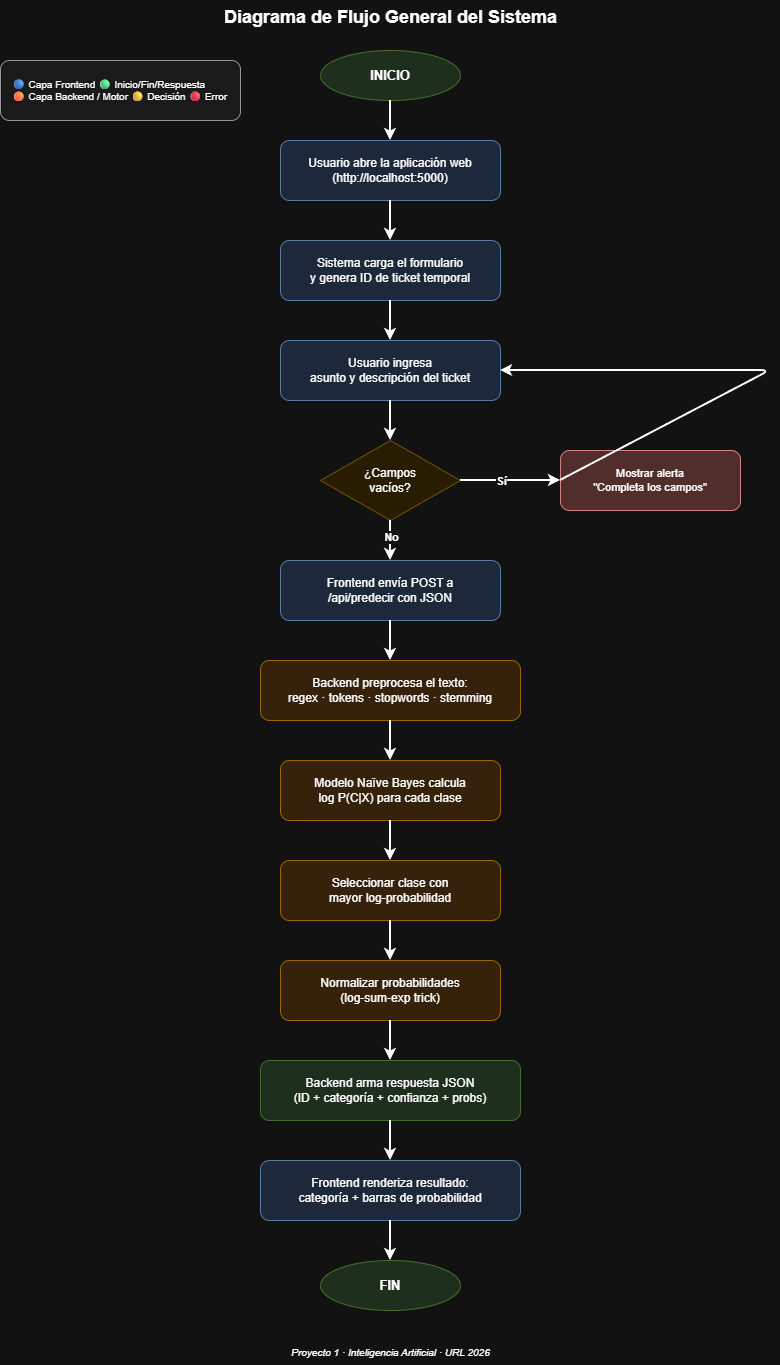

The diagram above was exported from draw.io. Its source (the exported page's mxGraphModel, read from the mxfile embedded in the PNG):
<mxGraphModel dx="1360" dy="744" grid="1" gridSize="10" guides="1" tooltips="1" connect="1" arrows="1" fold="1" page="1" pageScale="1" pageWidth="900" pageHeight="1400" math="0" shadow="0">
  <root>
    <mxCell id="0" />
    <mxCell id="1" parent="0" />
    <mxCell id="titulo" parent="1" style="text;html=1;strokeColor=none;fillColor=none;align=center;fontSize=18;fontStyle=1" value="Diagrama de Flujo General del Sistema" vertex="1">
      <mxGeometry height="30" width="600" x="150" y="20" as="geometry" />
    </mxCell>
    <mxCell id="inicio" parent="1" style="ellipse;whiteSpace=wrap;html=1;fillColor=#d5e8d4;strokeColor=#82b366;fontSize=13;fontStyle=1" value="INICIO" vertex="1">
      <mxGeometry height="50" width="140" x="380" y="70" as="geometry" />
    </mxCell>
    <mxCell id="p1" parent="1" style="rounded=1;whiteSpace=wrap;html=1;fillColor=#dae8fc;strokeColor=#6c8ebf;fontSize=12" value="Usuario abre la aplicación web&#10;(http://localhost:5000)" vertex="1">
      <mxGeometry height="60" width="220" x="340" y="160" as="geometry" />
    </mxCell>
    <mxCell id="p2" parent="1" style="rounded=1;whiteSpace=wrap;html=1;fillColor=#dae8fc;strokeColor=#6c8ebf;fontSize=12" value="Sistema carga el formulario&#10;y genera ID de ticket temporal" vertex="1">
      <mxGeometry height="60" width="220" x="340" y="260" as="geometry" />
    </mxCell>
    <mxCell id="p3" parent="1" style="rounded=1;whiteSpace=wrap;html=1;fillColor=#dae8fc;strokeColor=#6c8ebf;fontSize=12" value="Usuario ingresa&#10;asunto y descripción del ticket" vertex="1">
      <mxGeometry height="60" width="220" x="340" y="360" as="geometry" />
    </mxCell>
    <mxCell id="d1" parent="1" style="rhombus;whiteSpace=wrap;html=1;fillColor=#fff2cc;strokeColor=#d6b656;fontSize=12" value="¿Campos&#10;vacíos?" vertex="1">
      <mxGeometry height="80" width="140" x="380" y="460" as="geometry" />
    </mxCell>
    <mxCell id="err" parent="1" style="rounded=1;whiteSpace=wrap;html=1;fillColor=#f8cecc;strokeColor=#b85450;fontSize=11" value="Mostrar alerta&#10;&quot;Completa los campos&quot;" vertex="1">
      <mxGeometry height="60" width="180" x="620" y="470" as="geometry" />
    </mxCell>
    <mxCell id="p4" parent="1" style="rounded=1;whiteSpace=wrap;html=1;fillColor=#dae8fc;strokeColor=#6c8ebf;fontSize=12" value="Frontend envía POST a&#10;/api/predecir con JSON" vertex="1">
      <mxGeometry height="60" width="220" x="340" y="580" as="geometry" />
    </mxCell>
    <mxCell id="p5" parent="1" style="rounded=1;whiteSpace=wrap;html=1;fillColor=#ffe6cc;strokeColor=#d79b00;fontSize=12" value="Backend preprocesa el texto:&#10;regex · tokens · stopwords · stemming" vertex="1">
      <mxGeometry height="60" width="260" x="320" y="680" as="geometry" />
    </mxCell>
    <mxCell id="p6" parent="1" style="rounded=1;whiteSpace=wrap;html=1;fillColor=#ffe6cc;strokeColor=#d79b00;fontSize=12" value="Modelo Naïve Bayes calcula&#10;log P(C|X) para cada clase" vertex="1">
      <mxGeometry height="60" width="220" x="340" y="780" as="geometry" />
    </mxCell>
    <mxCell id="p7" parent="1" style="rounded=1;whiteSpace=wrap;html=1;fillColor=#ffe6cc;strokeColor=#d79b00;fontSize=12" value="Seleccionar clase con&#10;mayor log-probabilidad" vertex="1">
      <mxGeometry height="60" width="220" x="340" y="880" as="geometry" />
    </mxCell>
    <mxCell id="p8" parent="1" style="rounded=1;whiteSpace=wrap;html=1;fillColor=#ffe6cc;strokeColor=#d79b00;fontSize=12" value="Normalizar probabilidades&#10;(log-sum-exp trick)" vertex="1">
      <mxGeometry height="60" width="220" x="340" y="980" as="geometry" />
    </mxCell>
    <mxCell id="p9" parent="1" style="rounded=1;whiteSpace=wrap;html=1;fillColor=#d5e8d4;strokeColor=#82b366;fontSize=12" value="Backend arma respuesta JSON&#10;(ID + categoría + confianza + probs)" vertex="1">
      <mxGeometry height="60" width="260" x="320" y="1080" as="geometry" />
    </mxCell>
    <mxCell id="p10" parent="1" style="rounded=1;whiteSpace=wrap;html=1;fillColor=#dae8fc;strokeColor=#6c8ebf;fontSize=12" value="Frontend renderiza resultado:&#10;categoría + barras de probabilidad" vertex="1">
      <mxGeometry height="60" width="260" x="320" y="1180" as="geometry" />
    </mxCell>
    <mxCell id="fin" parent="1" style="ellipse;whiteSpace=wrap;html=1;fillColor=#d5e8d4;strokeColor=#82b366;fontSize=13;fontStyle=1" value="FIN" vertex="1">
      <mxGeometry height="50" width="140" x="380" y="1280" as="geometry" />
    </mxCell>
    <mxCell id="e1" edge="1" parent="1" source="inicio" style="endArrow=classic;html=1;strokeWidth=2" target="p1">
      <mxGeometry relative="1" as="geometry" />
    </mxCell>
    <mxCell id="e2" edge="1" parent="1" source="p1" style="endArrow=classic;html=1;strokeWidth=2" target="p2">
      <mxGeometry relative="1" as="geometry" />
    </mxCell>
    <mxCell id="e3" edge="1" parent="1" source="p2" style="endArrow=classic;html=1;strokeWidth=2" target="p3">
      <mxGeometry relative="1" as="geometry" />
    </mxCell>
    <mxCell id="e4" edge="1" parent="1" source="p3" style="endArrow=classic;html=1;strokeWidth=2" target="d1">
      <mxGeometry relative="1" as="geometry" />
    </mxCell>
    <mxCell id="e5" edge="1" parent="1" source="d1" style="endArrow=classic;html=1;strokeWidth=2;fontSize=11" target="err">
      <mxGeometry relative="1" as="geometry" />
    </mxCell>
    <mxCell id="e5l" connectable="0" parent="e5" style="edgeLabel;html=1;align=center;verticalAlign=middle;resizable=0;fontSize=11;fontStyle=1;fillColor=#ffffff" value="Sí" vertex="1">
      <mxGeometry relative="1" x="-0.2" as="geometry">
        <mxPoint as="offset" />
      </mxGeometry>
    </mxCell>
    <mxCell id="e6" edge="1" parent="1" source="d1" style="endArrow=classic;html=1;strokeWidth=2;fontSize=11" target="p4">
      <mxGeometry relative="1" as="geometry" />
    </mxCell>
    <mxCell id="e6l" connectable="0" parent="e6" style="edgeLabel;html=1;align=center;verticalAlign=middle;resizable=0;fontSize=11;fontStyle=1;fillColor=#ffffff" value="No" vertex="1">
      <mxGeometry relative="1" x="-0.2" as="geometry">
        <mxPoint as="offset" />
      </mxGeometry>
    </mxCell>
    <mxCell id="ebk" edge="1" parent="1" source="err" style="endArrow=classic;html=1;strokeWidth=2;exitX=0;exitY=0.5;exitDx=0;exitDy=0;entryX=1;entryY=0.5;entryDx=0;entryDy=0" target="p3">
      <mxGeometry relative="1" as="geometry">
        <Array as="points">
          <mxPoint x="830" y="390" />
        </Array>
      </mxGeometry>
    </mxCell>
    <mxCell id="e7" edge="1" parent="1" source="p4" style="endArrow=classic;html=1;strokeWidth=2" target="p5">
      <mxGeometry relative="1" as="geometry" />
    </mxCell>
    <mxCell id="e8" edge="1" parent="1" source="p5" style="endArrow=classic;html=1;strokeWidth=2" target="p6">
      <mxGeometry relative="1" as="geometry" />
    </mxCell>
    <mxCell id="e9" edge="1" parent="1" source="p6" style="endArrow=classic;html=1;strokeWidth=2" target="p7">
      <mxGeometry relative="1" as="geometry" />
    </mxCell>
    <mxCell id="e10" edge="1" parent="1" source="p7" style="endArrow=classic;html=1;strokeWidth=2" target="p8">
      <mxGeometry relative="1" as="geometry" />
    </mxCell>
    <mxCell id="e11" edge="1" parent="1" source="p8" style="endArrow=classic;html=1;strokeWidth=2" target="p9">
      <mxGeometry relative="1" as="geometry" />
    </mxCell>
    <mxCell id="e12" edge="1" parent="1" source="p9" style="endArrow=classic;html=1;strokeWidth=2" target="p10">
      <mxGeometry relative="1" as="geometry" />
    </mxCell>
    <mxCell id="e13" edge="1" parent="1" source="p10" style="endArrow=classic;html=1;strokeWidth=2" target="fin">
      <mxGeometry relative="1" as="geometry" />
    </mxCell>
    <mxCell id="leyenda" parent="1" style="rounded=1;whiteSpace=wrap;html=1;fillColor=#f5f5f5;strokeColor=#666666;fontSize=10;align=left;verticalAlign=middle;spacingLeft=10" value="🔵 Capa Frontend   🟢 Inicio/Fin/Respuesta&#10;🟠 Capa Backend / Motor   🟡 Decisión   🔴 Error" vertex="1">
      <mxGeometry height="60" width="240" x="60" y="80" as="geometry" />
    </mxCell>
    <mxCell id="pie" parent="1" style="text;html=1;strokeColor=none;fillColor=none;align=center;fontSize=10;fontStyle=2" value="Proyecto 1 · Inteligencia Artificial · URL 2026" vertex="1">
      <mxGeometry height="25" width="600" x="150" y="1360" as="geometry" />
    </mxCell>
  </root>
</mxGraphModel>